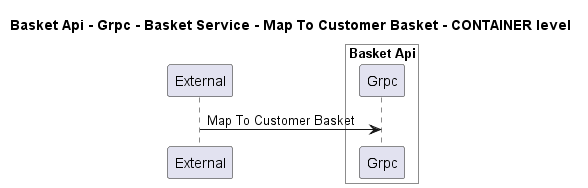

The diagram above was rendered by PlantUML. Its source (embedded in the PNG):
@startuml
!pragma layout smetana

title Basket Api - Grpc - Basket Service - Map To Customer Basket - CONTAINER level

participant "External" as C4InterFlow.SoftwareSystems.ExternalSystem

box "Basket Api" #White
    participant "Grpc" as dotnet.eShop.Architecture.SoftwareSystems.BasketApi.Containers.Grpc
end box


C4InterFlow.SoftwareSystems.ExternalSystem -> dotnet.eShop.Architecture.SoftwareSystems.BasketApi.Containers.Grpc : Map To Customer Basket


@enduml